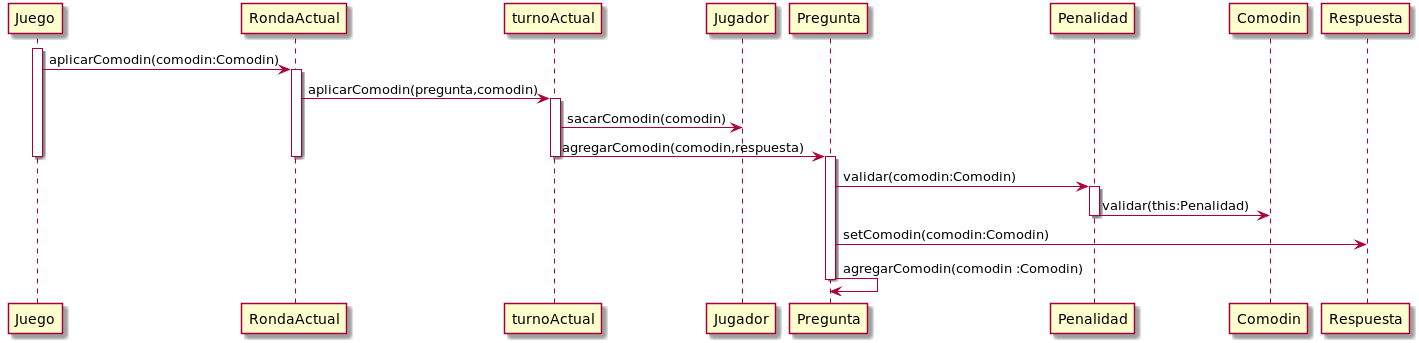

The diagram above was rendered by PlantUML. Its source (embedded in the PNG):
@startuml
activate Juego
Juego ->RondaActual:aplicarComodin(comodin:Comodin)
activate RondaActual
RondaActual ->turnoActual:aplicarComodin(pregunta,comodin)
activate turnoActual
turnoActual->Jugador:sacarComodin(comodin)
turnoActual->Pregunta:agregarComodin(comodin,respuesta)

deactivate Juego
deactivate RondaActual
deactivate turnoActual
activate Pregunta

Pregunta -> Penalidad:validar(comodin:Comodin)
activate Penalidad
Penalidad->Comodin:validar(this:Penalidad)
deactivate Penalidad
Pregunta ->Respuesta:setComodin(comodin:Comodin)
Pregunta ->Pregunta:agregarComodin(comodin :Comodin)
deactivate Pregunta

@enduml